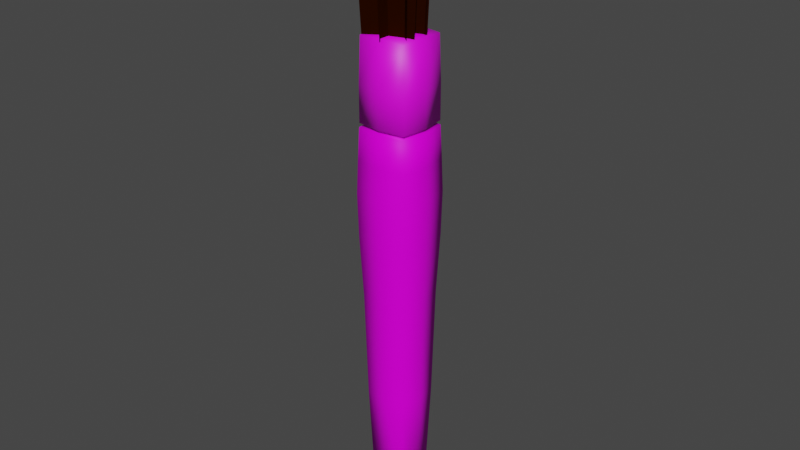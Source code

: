 # Source: brush.blend  (saved by Blender 2.80.74; exported with 4.5.12 LTS)
import bpy
from mathutils import Matrix  # noqa: F401  (used for matrix-valued properties, if any)

bpy.ops.wm.read_factory_settings(use_empty=True)
scene = bpy.context.scene
scene.name = 'Scene'

# ---- collections
col_collection = bpy.data.collections.new('Collection'); scene.collection.children.link(col_collection)

# ---- images (referenced by path relative to the original .blend; pixels are not part of the script)
import os
ASSET_DIR = os.environ.get("B2B_ASSET_DIR", "")  # directory of the original .blend (textures are referenced by path, not embedded)
HERE = os.path.dirname(os.path.abspath(__file__))  # packed textures are extracted next to this script under _unpacked/

def load_image(name, relpath, width, height, colorspace="sRGB"):
    """Load a texture the original file referenced (path relative to the .blend, or extracted next to this script)."""
    p = next((c for c in (os.path.join(HERE, relpath), os.path.join(ASSET_DIR, relpath)) if relpath and os.path.exists(c)), "")
    if p:
        img = bpy.data.images.load(p, check_existing=True)
        img.name = name
    else:  # same state as the original file: an image datablock whose file is absent (Cycles renders it pink)
        img = bpy.data.images.new(name, width, height)
        img.source = "FILE"
        img.filepath = "//" + (relpath or name)
    img.colorspace_settings.name = colorspace
    return img
img_024_png_001 = load_image('024.png.001', '024.png', 1024, 1024, 'sRGB')

# ---- materials (node trees are filled in below, after node groups)
mat_brush_wood = bpy.data.materials.new('Brush_WOOD')
mat_brush_wood.use_transparent_shadow = False
mat_brush_silver = bpy.data.materials.new('Brush_SILVER')
mat_brush_silver.use_transparent_shadow = False
mat_brush_bristle = bpy.data.materials.new('Brush_Bristle')
mat_brush_bristle.use_transparent_shadow = False

# ---- material node trees
mat_brush_wood.use_nodes = True; mat_brush_wood.node_tree.nodes.clear()
_N = mat_brush_wood.node_tree.nodes; _L = mat_brush_wood.node_tree.links
n0 = _N.new('ShaderNodeOutputMaterial'); n0.name = 'Material Output'; n0.location = (300, 300)
n1 = _N.new('ShaderNodeBsdfPrincipled'); n1.name = 'Principled BSDF'; n1.location = (10, 300)
n1.distribution = 'GGX'
n1.subsurface_method = 'BURLEY'
n1.inputs[3].default_value = 1.45
n1.inputs[13].default_value = 0.1167
n1.inputs[27].default_value = (0.0, 0.0, 0.0, 1.0)
n1.inputs[28].default_value = 1.0
n2 = _N.new('ShaderNodeTexImage'); n2.name = 'Image Texture'; n2.location = (-280, 280)
n2.image = img_024_png_001
_L.new(n1.outputs[0], n0.inputs[0])
_L.new(n2.outputs[0], n1.inputs[0])
n0.is_active_output = True
mat_brush_silver.use_nodes = True; mat_brush_silver.node_tree.nodes.clear()
_N = mat_brush_silver.node_tree.nodes; _L = mat_brush_silver.node_tree.links
n0 = _N.new('ShaderNodeOutputMaterial'); n0.name = 'Material Output'; n0.location = (300, 300)
n1 = _N.new('ShaderNodeBsdfPrincipled'); n1.name = 'Principled BSDF'; n1.location = (10, 300)
n1.distribution = 'GGX'
n1.subsurface_method = 'BURLEY'
n1.inputs[3].default_value = 1.45
n1.inputs[27].default_value = (0.0, 0.0, 0.0, 1.0)
n1.inputs[28].default_value = 1.0
n2 = _N.new('ShaderNodeTexImage'); n2.name = 'Image Texture'; n2.location = (-280, 280)
n2.image = img_024_png_001
_L.new(n1.outputs[0], n0.inputs[0])
_L.new(n2.outputs[0], n1.inputs[0])
n0.is_active_output = True
mat_brush_bristle.use_nodes = True; mat_brush_bristle.node_tree.nodes.clear()
_N = mat_brush_bristle.node_tree.nodes; _L = mat_brush_bristle.node_tree.links
n0 = _N.new('ShaderNodeOutputMaterial'); n0.name = 'Material Output'; n0.location = (300, 300)
n1 = _N.new('ShaderNodeBsdfPrincipled'); n1.name = 'Principled BSDF'; n1.location = (10, 300)
n1.distribution = 'GGX'
n1.subsurface_method = 'BURLEY'
n1.inputs[0].default_value = (0.01885, 0.002316, 0.0, 1.0)
n1.inputs[3].default_value = 1.45
n1.inputs[13].default_value = 0.0
n1.inputs[27].default_value = (0.0, 0.0, 0.0, 1.0)
n1.inputs[28].default_value = 1.0
_L.new(n1.outputs[0], n0.inputs[0])
n0.is_active_output = True

# ---- world
world_world = bpy.data.worlds.new('World'); scene.world = world_world
world_world.use_nodes = True; world_world.node_tree.nodes.clear()
_N = world_world.node_tree.nodes; _L = world_world.node_tree.links
n0 = _N.new('ShaderNodeOutputWorld'); n0.name = 'World Output'; n0.location = (300, 300)
n1 = _N.new('ShaderNodeBackground'); n1.name = 'Background'; n1.location = (10, 300)
n1.inputs[0].default_value = (0.05088, 0.05088, 0.05088, 1.0)
_L.new(n1.outputs[0], n0.inputs[0])
n0.is_active_output = True
world_world.color = (0.05088, 0.05088, 0.05088)
world_world.use_sun_shadow = False
world_world.sun_shadow_jitter_overblur = 0.0

# ---- meshes
me_cube_001 = bpy.data.meshes.new('Cube.001')
me_cube_001.from_pydata([(-0.084, -0.084, 0.1813), (-0.1107, -0.1107, 1.176), (-0.084, 0.084, 0.1813), (-0.1107, 0.1107, 1.176), (0.084, -0.084, 0.1813), (0.1107, -0.1107, 1.176), (0.084, 0.084, 0.1813), (0.1107, 0.1107, 1.176), (-0.1264, -0.1264, 1.662), (-0.1264, 0.1264, 1.662), (0.1264, 0.1264, 1.662), (0.1264, -0.1264, 1.662), (-0.1166, -0.1166, 1.959), (-0.1166, 0.1166, 1.959), (0.1166, 0.1166, 1.959), (0.1166, -0.1166, 1.959), (-0.1157, -0.1157, 1.978), (-0.1157, 0.1157, 1.978), (0.1157, 0.1157, 1.978), (0.1157, -0.1157, 1.978), (-0.1102, -0.1102, 2.343), (-0.1102, 0.1102, 2.343), (0.1102, 0.1102, 2.343), (0.1102, -0.1102, 2.343), (-0.08729, -1.495e-11, 0.1569), (-0.101, -0.101, 0.6709), (-0.1267, -1.495e-11, 1.176), (-0.101, 0.101, 0.6709), (-2.989e-11, 0.08729, 0.1569), (-2.989e-11, 0.1267, 1.176), (0.101, 0.101, 0.6709), (0.08729, -1.495e-11, 0.1569), (0.1267, -1.495e-11, 1.176), (0.101, -0.101, 0.6709), (-2.989e-11, -0.08729, 0.1569), (-2.989e-11, -0.1267, 1.176), (-0.1447, -1.495e-11, 1.662), (-2.989e-11, 0.1447, 1.662), (0.1447, -1.495e-11, 1.662), (-2.989e-11, -0.1447, 1.662), (0.1225, 0.1225, 1.464), (0.1225, -0.1225, 1.464), (-0.1225, -0.1225, 1.464), (-0.1225, 0.1225, 1.464), (-0.1331, -1.495e-11, 1.959), (-2.989e-11, 0.1331, 1.959), (0.1331, -1.495e-11, 1.959), (-2.989e-11, -0.1331, 1.959), (0.1219, 0.1219, 1.815), (0.1219, -0.1219, 1.815), (-0.1219, -0.1219, 1.815), (-0.1219, 0.1219, 1.815), (-0.1323, -1.495e-11, 1.978), (-2.989e-11, 0.1323, 1.978), (0.1323, -1.495e-11, 1.978), (-2.989e-11, -0.1323, 1.978), (0.09234, -0.09234, 1.966), (-0.09234, -0.09234, 1.966), (-0.09234, 0.09234, 1.966), (0.09234, 0.09234, 1.966), (-0.1157, -1.495e-11, 2.35), (-2.989e-11, 0.1157, 2.35), (0.1157, -1.495e-11, 2.35), (-2.989e-11, -0.1157, 2.35), (0.1157, 0.1157, 2.139), (0.1157, -0.1157, 2.139), (-0.1157, -0.1157, 2.139), (-0.1157, 0.1157, 2.139), (-2.989e-11, 0.1323, 2.139), (-2.989e-11, -0.1323, 2.139), (-0.1323, -1.495e-11, 2.139), (-0.1042, -0.03859, 2.34), (-0.1055, -1.192e-11, 1.966), (0.1055, -1.192e-11, 1.966), (-2.536e-11, 0.1055, 1.966), (0.1323, -1.495e-11, 2.139), (-2.989e-11, 0.1393, 1.815), (-2.989e-11, -0.1393, 1.815), (-0.1393, -1.495e-11, 1.815), (-2.536e-11, -0.1055, 1.966), (-2.989e-11, 0.14, 1.464), (-2.989e-11, -0.14, 1.464), (-0.14, -1.495e-11, 1.464), (0.1393, -1.495e-11, 1.815), (0.14, -1.495e-11, 1.464), (-2.989e-11, -1.495e-11, 0.08342), (-2.989e-11, -0.1154, 0.6709), (0.1154, -1.495e-11, 0.6709), (-2.989e-11, 0.1154, 0.6709), (-0.1154, -1.495e-11, 0.6709), (0.1043, 0.03821, 2.34), (-0.1282, -0.04721, 2.934), (0.1281, 0.04719, 2.934), (0.0, -0.1231, 2.339), (0.0, 0.1227, 2.339), (0.0, -0.1511, 2.848), (0.0, 0.1511, 2.848), (-0.1086, -0.1033, 2.34), (0.104, -0.03842, 2.34), (-0.1283, -0.1259, 2.934), (0.133, -0.04621, 2.934), (-0.1075, 0.1034, 2.34), (0.1024, 0.03064, 2.34), (-0.1265, 0.1264, 2.934), (0.1316, 0.03696, 2.934), (0.0906, -0.07023, 2.342), (-0.08605, 0.0646, 2.342), (0.1107, -0.08584, 2.936), (-0.1064, 0.07989, 2.936)], [], [(89, 26, 3, 27), (88, 29, 7, 30), (87, 32, 5, 33), (86, 35, 1, 25), (85, 31, 4, 34), (84, 40, 10, 38), (83, 48, 14, 46), (82, 42, 8, 36), (81, 41, 11, 39), (80, 43, 9, 37), (79, 56, 19, 55), (78, 50, 12, 44), (77, 49, 15, 47), (76, 51, 13, 45), (75, 64, 22, 62), (74, 58, 17, 53), (73, 59, 18, 54), (72, 57, 16, 52), (21, 60, 61), (70, 66, 20, 60), (69, 65, 23, 63), (68, 67, 21, 61), (64, 68, 61, 22), (18, 53, 68, 64), (53, 17, 67, 68), (66, 69, 63, 20), (16, 55, 69, 66), (55, 19, 65, 69), (67, 70, 60, 21), (17, 52, 70, 67), (52, 16, 66, 70), (20, 63, 60), (23, 62, 63), (22, 61, 62), (58, 72, 52, 17), (13, 44, 72, 58), (44, 12, 57, 72), (56, 73, 54, 19), (15, 46, 73, 56), (46, 14, 59, 73), (59, 74, 53, 18), (14, 45, 74, 59), (45, 13, 58, 74), (65, 75, 62, 23), (19, 54, 75, 65), (54, 18, 64, 75), (48, 76, 45, 14), (10, 37, 76, 48), (37, 9, 51, 76), (50, 77, 47, 12), (8, 39, 77, 50), (39, 11, 49, 77), (51, 78, 44, 13), (9, 36, 78, 51), (36, 8, 50, 78), (57, 79, 55, 16), (12, 47, 79, 57), (47, 15, 56, 79), (40, 80, 37, 10), (7, 29, 80, 40), (29, 3, 43, 80), (42, 81, 39, 8), (1, 35, 81, 42), (35, 5, 41, 81), (43, 82, 36, 9), (3, 26, 82, 43), (26, 1, 42, 82), (49, 83, 46, 15), (11, 38, 83, 49), (38, 10, 48, 83), (41, 84, 38, 11), (5, 32, 84, 41), (32, 7, 40, 84), (24, 85, 34, 0), (2, 28, 85, 24), (28, 6, 31, 85), (34, 86, 25, 0), (4, 33, 86, 34), (33, 5, 35, 86), (31, 87, 33, 4), (6, 30, 87, 31), (30, 7, 32, 87), (28, 88, 30, 6), (2, 27, 88, 28), (27, 3, 29, 88), (24, 89, 27, 2), (0, 25, 89, 24), (25, 1, 26, 89), (61, 60, 62), (63, 62, 60), (71, 90, 92, 91), (93, 94, 96, 95), (97, 98, 100, 99), (101, 102, 104, 103), (105, 106, 108, 107)])
me_cube_001.polygons.foreach_set('use_smooth', [1, 1, 1, 1, 1, 1, 1, 1, 1, 1, 1, 1, 1, 1, 1, 1, 1, 1, 1, 1, 1, 1, 1, 1, 1, 1, 1, 1, 1, 1, 1, 1, 1, 1, 1, 1, 1, 1, 1, 1, 1, 1, 1, 1, 1, 1, 1, 1, 1, 1, 1, 1, 1, 1, 1, 1, 1, 1, 1, 1, 1, 1, 1, 1, 1, 1, 1, 1, 1, 1, 1, 1, 1, 1, 1, 1, 1, 1, 1, 1, 1, 1, 1, 1, 1, 1, 1, 1, 1, 1, 0, 0, 0, 0, 0])
me_cube_001.polygons.foreach_set('material_index', [0, 0, 0, 0, 0, 0, 0, 0, 0, 0, 1, 0, 0, 0, 1, 1, 1, 1, 1, 1, 1, 1, 1, 1, 1, 1, 1, 1, 1, 1, 1, 1, 1, 1, 1, 0, 0, 1, 0, 0, 1, 0, 0, 1, 1, 1, 0, 0, 0, 0, 0, 0, 0, 0, 0, 1, 0, 0, 0, 0, 0, 0, 0, 0, 0, 0, 0, 0, 0, 0, 0, 0, 0, 0, 0, 0, 0, 0, 0, 0, 0, 0, 0, 0, 0, 0, 0, 0, 1, 1, 2, 2, 2, 2, 2])
_uv = me_cube_001.uv_layers.new(name='UVMap')
_uv.uv.foreach_set('vector', [0.142, 0.3155, 0.1298, 0.606, 0.07203, 0.6083, 0.09167, 0.306, 0.4384, 0.2912, 0.466, 0.6087, 0.405, 0.6085, 0.3857, 0.3062, 0.3353, 0.3156, 0.3472, 0.6062, 0.2922, 0.6044, 0.2866, 0.322, 0.2387, 0.3235, 0.2385, 0.6038, 0.1848, 0.6044, 0.1908, 0.3219, 0.2389, 0.01586, 0.287, 0.08383, 0.2654, 0.1149, 0.2388, 0.09908, 0.3342, 0.761, 0.3892, 0.779, 0.3491, 0.8748, 0.3108, 0.8433, 0.2841, 0.8855, 0.3052, 0.92, 0.2678, 0.9293, 0.2597, 0.905, 0.1427, 0.761, 0.1919, 0.7509, 0.2041, 0.8271, 0.1661, 0.8435, 0.2385, 0.7473, 0.2851, 0.7509, 0.2729, 0.8271, 0.2385, 0.8206, 0.02185, 0.8004, 0.08764, 0.7788, 0.1276, 0.8749, 0.07204, 0.9321, 0.7311, 0.8409, 0.7172, 0.8443, 0.7139, 0.8392, 0.7305, 0.8345, 0.1926, 0.8859, 0.2152, 0.8669, 0.2249, 0.8894, 0.2169, 0.9061, 0.2386, 0.862, 0.2619, 0.8667, 0.2525, 0.8888, 0.2389, 0.8886, 0.1579, 0.991, 0.1715, 0.9203, 0.2088, 0.9299, 0.2379, 0.9637, 0.7022, 0.6103, 0.7088, 0.547, 0.9672, 0.5529, 0.9696, 0.6137, 0.7382, 0.9141, 0.7606, 0.8869, 0.7698, 0.8892, 0.7396, 0.9409, 0.7126, 0.8647, 0.7101, 0.8913, 0.7023, 0.8951, 0.707, 0.863, 0.755, 0.858, 0.7462, 0.8393, 0.7486, 0.8328, 0.7606, 0.8546, 0.9331, 0.74, 0.841, 0.875, 0.841, 0.6049, 0.701, 0.8613, 0.6965, 0.7987, 0.9532, 0.7953, 0.967, 0.8554, 0.6961, 0.736, 0.697, 0.6732, 0.9545, 0.6742, 0.9627, 0.7348, 0.7164, 0.9871, 0.7067, 0.9239, 0.9633, 0.9159, 0.9837, 0.9755, 0.7088, 0.547, 0.7197, 0.4831, 0.9889, 0.4926, 0.9672, 0.5529, 0.5043, 0.5438, 0.5129, 0.4789, 0.7197, 0.4831, 0.7088, 0.547, 0.5131, 0.993, 0.5051, 0.9295, 0.7067, 0.9239, 0.7164, 0.9871, 0.6965, 0.7987, 0.6961, 0.736, 0.9627, 0.7348, 0.9532, 0.7953, 0.4945, 0.8016, 0.493, 0.7373, 0.6961, 0.736, 0.6965, 0.7987, 0.493, 0.7373, 0.494, 0.673, 0.697, 0.6732, 0.6961, 0.736, 0.7067, 0.9239, 0.701, 0.8613, 0.967, 0.8554, 0.9633, 0.9159, 0.5051, 0.9295, 0.4987, 0.8656, 0.701, 0.8613, 0.7067, 0.9239, 0.4987, 0.8656, 0.4945, 0.8016, 0.6965, 0.7987, 0.701, 0.8613, 0.7299, 0.9881, 0.6365, 0.8548, 0.8383, 0.8769, 0.7351, 0.4817, 0.8372, 0.6031, 0.6347, 0.6056, 0.5413, 0.7388, 0.6335, 0.604, 0.6332, 0.874, 0.7606, 0.8869, 0.755, 0.858, 0.7606, 0.8546, 0.7698, 0.8892, 0.2088, 0.9299, 0.2169, 0.9061, 0.2211, 0.9081, 0.216, 0.9278, 0.2169, 0.9061, 0.2249, 0.8894, 0.2272, 0.8936, 0.2211, 0.9081, 0.7172, 0.8443, 0.7126, 0.8647, 0.707, 0.863, 0.7139, 0.8392, 0.2525, 0.8888, 0.2597, 0.905, 0.2555, 0.9068, 0.2503, 0.8929, 0.2597, 0.905, 0.2678, 0.9293, 0.2604, 0.9271, 0.2555, 0.9068, 0.7101, 0.8913, 0.7382, 0.9141, 0.7396, 0.9409, 0.7023, 0.8951, 0.2678, 0.9293, 0.2379, 0.9637, 0.2378, 0.946, 0.2604, 0.9271, 0.2379, 0.9637, 0.2088, 0.9299, 0.216, 0.9278, 0.2378, 0.946, 0.697, 0.6732, 0.7022, 0.6103, 0.9696, 0.6137, 0.9545, 0.6742, 0.494, 0.673, 0.498, 0.6084, 0.7022, 0.6103, 0.697, 0.6732, 0.498, 0.6084, 0.5043, 0.5438, 0.7088, 0.547, 0.7022, 0.6103, 0.3052, 0.92, 0.3186, 0.991, 0.2379, 0.9637, 0.2678, 0.9293, 0.3491, 0.8748, 0.4046, 0.9322, 0.3186, 0.991, 0.3052, 0.92, 0.07204, 0.9321, 0.1276, 0.8749, 0.1715, 0.9203, 0.1579, 0.991, 0.2152, 0.8669, 0.2386, 0.862, 0.2389, 0.8886, 0.2249, 0.8894, 0.2041, 0.8271, 0.2385, 0.8206, 0.2386, 0.862, 0.2152, 0.8669, 0.2385, 0.8206, 0.2729, 0.8271, 0.2619, 0.8667, 0.2386, 0.862, 0.1715, 0.9203, 0.1926, 0.8859, 0.2169, 0.9061, 0.2088, 0.9299, 0.1276, 0.8749, 0.1661, 0.8435, 0.1926, 0.8859, 0.1715, 0.9203, 0.1661, 0.8435, 0.2041, 0.8271, 0.2152, 0.8669, 0.1926, 0.8859, 0.7462, 0.8393, 0.7311, 0.8409, 0.7305, 0.8345, 0.7486, 0.8328, 0.2249, 0.8894, 0.2389, 0.8886, 0.239, 0.8926, 0.2272, 0.8936, 0.2389, 0.8886, 0.2525, 0.8888, 0.2503, 0.8929, 0.239, 0.8926, 0.3892, 0.779, 0.4549, 0.8006, 0.4046, 0.9322, 0.3491, 0.8748, 0.405, 0.6085, 0.466, 0.6087, 0.4549, 0.8006, 0.3892, 0.779, 0.01102, 0.6084, 0.07203, 0.6083, 0.08764, 0.7788, 0.02185, 0.8004, 0.1919, 0.7509, 0.2385, 0.7473, 0.2385, 0.8206, 0.2041, 0.8271, 0.1848, 0.6044, 0.2385, 0.6038, 0.2385, 0.7473, 0.1919, 0.7509, 0.2385, 0.6038, 0.2922, 0.6044, 0.2851, 0.7509, 0.2385, 0.7473, 0.08764, 0.7788, 0.1427, 0.761, 0.1661, 0.8435, 0.1276, 0.8749, 0.07203, 0.6083, 0.1298, 0.606, 0.1427, 0.761, 0.08764, 0.7788, 0.1298, 0.606, 0.1848, 0.6044, 0.1919, 0.7509, 0.1427, 0.761, 0.2619, 0.8667, 0.2841, 0.8855, 0.2597, 0.905, 0.2525, 0.8888, 0.2729, 0.8271, 0.3108, 0.8433, 0.2841, 0.8855, 0.2619, 0.8667, 0.3108, 0.8433, 0.3491, 0.8748, 0.3052, 0.92, 0.2841, 0.8855, 0.2851, 0.7509, 0.3342, 0.761, 0.3108, 0.8433, 0.2729, 0.8271, 0.2922, 0.6044, 0.3472, 0.6062, 0.3342, 0.761, 0.2851, 0.7509, 0.3472, 0.6062, 0.405, 0.6085, 0.3892, 0.779, 0.3342, 0.761, 0.1907, 0.08375, 0.2389, 0.01586, 0.2388, 0.09908, 0.2122, 0.1149, 0.1564, 0.08431, 0.1425, 0.02038, 0.2389, 0.01586, 0.1907, 0.08375, 0.3352, 0.02053, 0.3212, 0.08444, 0.287, 0.08383, 0.2389, 0.01586, 0.2388, 0.09908, 0.2387, 0.3235, 0.1908, 0.3219, 0.2122, 0.1149, 0.2654, 0.1149, 0.2866, 0.322, 0.2387, 0.3235, 0.2388, 0.09908, 0.2866, 0.322, 0.2922, 0.6044, 0.2385, 0.6038, 0.2387, 0.3235, 0.287, 0.08383, 0.3353, 0.3156, 0.2866, 0.322, 0.2654, 0.1149, 0.3212, 0.08444, 0.3857, 0.3062, 0.3353, 0.3156, 0.287, 0.08383, 0.3857, 0.3062, 0.405, 0.6085, 0.3472, 0.6062, 0.3353, 0.3156, 0.3352, 0.02053, 0.4384, 0.2912, 0.3857, 0.3062, 0.3212, 0.08444, 0.1564, 0.08431, 0.09167, 0.306, 0.039, 0.2909, 0.1425, 0.02038, 0.09167, 0.306, 0.07203, 0.6083, 0.01102, 0.6084, 0.039, 0.2909, 0.1907, 0.08375, 0.142, 0.3155, 0.09167, 0.306, 0.1564, 0.08431, 0.2122, 0.1149, 0.1908, 0.3219, 0.142, 0.3155, 0.1907, 0.08375, 0.1908, 0.3219, 0.1848, 0.6044, 0.1298, 0.606, 0.142, 0.3155, 0.8156, 0.6435, 0.8156, 0.8341, 0.6726, 0.6435, 0.6726, 0.8341, 0.6726, 0.6435, 0.8156, 0.8341, 0.5678, 0.01216, 0.9262, 0.0131, 0.9576, 0.4544, 0.5171, 0.4532, 0.556, 0.06446, 0.9525, 0.0655, 0.99, 0.4439, 0.5026, 0.4427, 0.5571, 0.01387, 0.9155, 0.01481, 0.9469, 0.4563, 0.5064, 0.4551, 0.5427, 0.004368, 0.9011, 0.005306, 0.9325, 0.4468, 0.4919, 0.4456, 0.5591, 0.01367, 0.9175, 0.01461, 0.9489, 0.4559, 0.5084, 0.4548])
me_cube_001.materials.append(mat_brush_wood)
me_cube_001.materials.append(mat_brush_silver)
me_cube_001.materials.append(mat_brush_bristle)
me_cube_001.use_remesh_preserve_volume = False
me_cube_001.use_remesh_preserve_attributes = False
me_cube_001.use_mirror_vertex_groups = False
me_cube_001.update()

# ---- objects
ob_cube = bpy.data.objects.new('Cube', me_cube_001)

# ---- transforms, parenting, visibility, modifiers, constraints
ob_cube.location = (0.0, 0.0, 0.0)
ob_cube.lineart.crease_threshold = 0.0

# ---- collection membership
col_collection.objects.link(ob_cube)

# ---- scene / render settings (as saved in the file)
scene.frame_start = 1; scene.frame_end = 250; scene.frame_set(1)
scene.render.engine = 'BLENDER_EEVEE_NEXT'
scene.cycles.use_denoising = False
scene.cycles.samples = 128
scene.cycles.sampling_pattern = 'TABULATED_SOBOL'
scene.cycles.use_adaptive_sampling = False
scene.cycles.use_light_tree = False
scene.view_settings.view_transform = 'Filmic'
bpy.context.view_layer.update()

# ---- added for rendering (the .blend has no active camera and no usable light): camera, sun
cam_auto = bpy.data.cameras.new('AutoCamera')
cam_auto.lens = 50.0
cam_auto.sensor_width = 36.0
cam_auto.clip_end = 1000.0
ob_auto_camera = bpy.data.objects.new('AutoCamera', cam_auto)
scene.collection.objects.link(ob_auto_camera)
ob_auto_camera.location = (2.66776, -3.2013, 3.64405)
ob_auto_camera.rotation_euler = (1.09748, -7.21219e-08, 0.694738)
scene.camera = ob_auto_camera
light_auto_sun = bpy.data.lights.new('AutoSun', 'SUN')
light_auto_sun.energy = 3.0
light_auto_sun.angle = 0.0523599
ob_auto_sun = bpy.data.objects.new('AutoSun', light_auto_sun)
scene.collection.objects.link(ob_auto_sun)
ob_auto_sun.rotation_euler = (0.872665, 0.174533, 0.523599)
bpy.context.view_layer.update()
